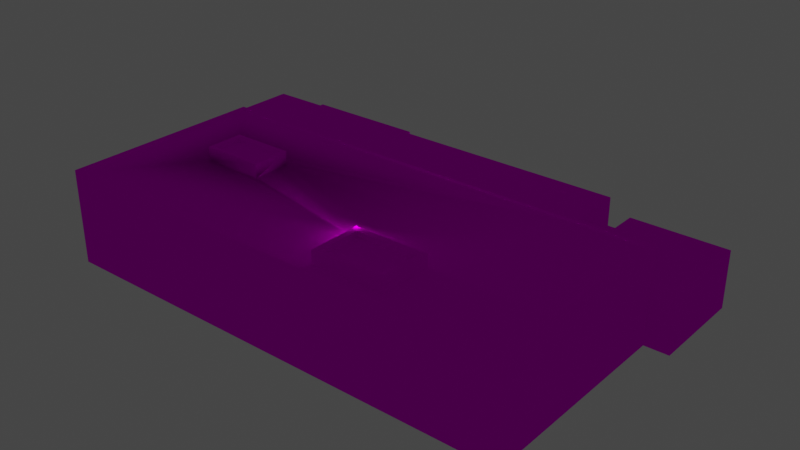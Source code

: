 # Source: object.blend  (saved by Blender 2.82.7; exported with 4.5.12 LTS)
import bpy
from mathutils import Matrix  # noqa: F401  (used for matrix-valued properties, if any)

bpy.ops.wm.read_factory_settings(use_empty=True)
scene = bpy.context.scene
scene.name = 'Scene'

# ---- collections
col_collection = bpy.data.collections.new('Collection'); scene.collection.children.link(col_collection)

# ---- images (referenced by path relative to the original .blend; pixels are not part of the script)
import os
ASSET_DIR = os.environ.get("B2B_ASSET_DIR", "")  # directory of the original .blend (textures are referenced by path, not embedded)
HERE = os.path.dirname(os.path.abspath(__file__))  # packed textures are extracted next to this script under _unpacked/

def load_image(name, relpath, width, height, colorspace="sRGB"):
    """Load a texture the original file referenced (path relative to the .blend, or extracted next to this script)."""
    p = next((c for c in (os.path.join(HERE, relpath), os.path.join(ASSET_DIR, relpath)) if relpath and os.path.exists(c)), "")
    if p:
        img = bpy.data.images.load(p, check_existing=True)
        img.name = name
    else:  # same state as the original file: an image datablock whose file is absent (Cycles renders it pink)
        img = bpy.data.images.new(name, width, height)
        img.source = "FILE"
        img.filepath = "//" + (relpath or name)
    img.colorspace_settings.name = colorspace
    return img
img_kmco_lsg_building_dds = load_image('KMCO_LSG_Building.dds', 'KMCO_LSG_Building.dds', 1024, 1024, 'sRGB')

# ---- materials (node trees are filled in below, after node groups)
mat_default = bpy.data.materials.new('Default')
mat_default.use_transparent_shadow = False
mat_default.diffuse_color = (1.0, 1.0, 1.0, 1.0)
mat_default.roughness = 0.0
mat_default.specular_intensity = 0.0

# ---- node groups
ng_auto_smooth = bpy.data.node_groups.new('Auto Smooth', 'GeometryNodeTree')
_s = ng_auto_smooth.interface.new_socket(name='Geometry', in_out='OUTPUT', socket_type='NodeSocketGeometry')
_s = ng_auto_smooth.interface.new_socket(name='Geometry', in_out='INPUT', socket_type='NodeSocketGeometry')
_s = ng_auto_smooth.interface.new_socket(name='Angle', in_out='INPUT', socket_type='NodeSocketFloat')
_s.subtype = 'ANGLE'
_s.min_value = 0.0
_s.max_value = 3.142
ng_auto_smooth.is_modifier = True
_N = ng_auto_smooth.nodes; _L = ng_auto_smooth.links
n0 = _N.new('NodeGroupOutput'); n0.name = 'Group Output'; n0.location = (480, -100)
n1 = _N.new('NodeGroupInput'); n1.name = 'Group Input'; n1.location = (-420, -300)
n2 = _N.new('NodeGroupInput'); n2.name = 'Group Input.001'; n2.location = (-60, -100)
n3 = _N.new('GeometryNodeSetShadeSmooth'); n3.name = 'Set Shade Smooth'; n3.location = (120, -100)
n3.domain = 'EDGE'
n4 = _N.new('GeometryNodeSetShadeSmooth'); n4.name = 'Set Shade Smooth.001'; n4.location = (300, -100)
n5 = _N.new('GeometryNodeInputMeshEdgeAngle'); n5.name = 'Edge Angle'; n5.location = (-420, -220)
n6 = _N.new('GeometryNodeInputEdgeSmooth'); n6.name = 'Is Edge Smooth'; n6.location = (-60, -160)
n7 = _N.new('GeometryNodeInputShadeSmooth'); n7.name = 'Is Face Smooth'; n7.location = (-240, -340)
n8 = _N.new('FunctionNodeBooleanMath'); n8.name = 'Boolean Math'; n8.location = (-60, -220)
n9 = _N.new('FunctionNodeCompare'); n9.name = 'Compare'; n9.location = (-240, -180)
n9.operation = 'LESS_EQUAL'
_L.new(n5.outputs[0], n9.inputs[0])
_L.new(n4.outputs[0], n0.inputs[0])
_L.new(n1.outputs[1], n9.inputs[1])
_L.new(n9.outputs[0], n8.inputs[0])
_L.new(n7.outputs[0], n8.inputs[1])
_L.new(n2.outputs[0], n3.inputs[0])
_L.new(n6.outputs[0], n3.inputs[1])
_L.new(n3.outputs[0], n4.inputs[0])
_L.new(n8.outputs[0], n3.inputs[2])
n0.is_active_output = True

# ---- material node trees
mat_default.use_nodes = True; mat_default.node_tree.nodes.clear()
_N = mat_default.node_tree.nodes; _L = mat_default.node_tree.links
n0 = _N.new('ShaderNodeOutputMaterial'); n0.name = 'Material Output'; n0.location = (300, 300)
n1 = _N.new('ShaderNodeBsdfPrincipled'); n1.name = 'Principled BSDF'; n1.location = (10, 300)
n1.distribution = 'GGX'
n1.subsurface_method = 'BURLEY'
n1.inputs[3].default_value = 1.45
n1.inputs[13].default_value = 0.0
n1.inputs[27].default_value = (0.0, 0.0, 0.0, 1.0)
n1.inputs[28].default_value = 1.0
n2 = _N.new('ShaderNodeTexImage'); n2.name = 'Image Texture'; n2.location = (0, 0)
n2.image = img_kmco_lsg_building_dds
_L.new(n1.outputs[0], n0.inputs[0])
_L.new(n2.outputs[0], n1.inputs[0])
n0.is_active_output = True

# ---- world
world_world = bpy.data.worlds.new('World'); scene.world = world_world
world_world.use_nodes = True; world_world.node_tree.nodes.clear()
_N = world_world.node_tree.nodes; _L = world_world.node_tree.links
n0 = _N.new('ShaderNodeOutputWorld'); n0.name = 'World Output'; n0.location = (300, 300)
n1 = _N.new('ShaderNodeBackground'); n1.name = 'Background'; n1.location = (10, 300)
n1.inputs[0].default_value = (0.05088, 0.05088, 0.05088, 1.0)
_L.new(n1.outputs[0], n0.inputs[0])
n0.is_active_output = True
world_world.color = (0.05088, 0.05088, 0.05088)
world_world.use_sun_shadow = False
world_world.sun_shadow_jitter_overblur = 0.0

# ---- lights
light_light_name_obs_red_day = bpy.data.lights.new('light_name=obs_red_day', 'POINT')
light_light_name_obs_red_day.transmission_factor = 0.0
light_light_name_obs_red_day.energy = 200.0
light_light_name_obs_red_day.shadow_soft_size = 0.25
light_light_name_obs_red_day.shadow_maximum_resolution = 0.006
light_light_name_obs_red_day.use_absolute_resolution = True
light_light_name_amb_street_light3 = bpy.data.lights.new('light_name=amb_street_light3', 'POINT')
light_light_name_amb_street_light3.transmission_factor = 0.0
light_light_name_amb_street_light3.energy = 200.0
light_light_name_amb_street_light3.shadow_soft_size = 0.25
light_light_name_amb_street_light3.shadow_maximum_resolution = 0.006
light_light_name_amb_street_light3.use_absolute_resolution = True
light_light_name_amb_street_light3_001 = bpy.data.lights.new('light_name=amb_street_light3.001', 'POINT')
light_light_name_amb_street_light3_001.transmission_factor = 0.0
light_light_name_amb_street_light3_001.energy = 200.0
light_light_name_amb_street_light3_001.shadow_soft_size = 0.25
light_light_name_amb_street_light3_001.shadow_maximum_resolution = 0.006
light_light_name_amb_street_light3_001.use_absolute_resolution = True
light_light_name_amb_street_light3_002 = bpy.data.lights.new('light_name=amb_street_light3.002', 'POINT')
light_light_name_amb_street_light3_002.transmission_factor = 0.0
light_light_name_amb_street_light3_002.energy = 200.0
light_light_name_amb_street_light3_002.shadow_soft_size = 0.25
light_light_name_amb_street_light3_002.shadow_maximum_resolution = 0.006
light_light_name_amb_street_light3_002.use_absolute_resolution = True
light_light_name_amb_street_light3_003 = bpy.data.lights.new('light_name=amb_street_light3.003', 'POINT')
light_light_name_amb_street_light3_003.transmission_factor = 0.0
light_light_name_amb_street_light3_003.energy = 200.0
light_light_name_amb_street_light3_003.shadow_soft_size = 0.25
light_light_name_amb_street_light3_003.shadow_maximum_resolution = 0.006
light_light_name_amb_street_light3_003.use_absolute_resolution = True
light_light_name_amb_street_light3_004 = bpy.data.lights.new('light_name=amb_street_light3.004', 'POINT')
light_light_name_amb_street_light3_004.transmission_factor = 0.0
light_light_name_amb_street_light3_004.energy = 200.0
light_light_name_amb_street_light3_004.shadow_soft_size = 0.25
light_light_name_amb_street_light3_004.shadow_maximum_resolution = 0.006
light_light_name_amb_street_light3_004.use_absolute_resolution = True
light_light_name_amb_street_light3_005 = bpy.data.lights.new('light_name=amb_street_light3.005', 'POINT')
light_light_name_amb_street_light3_005.transmission_factor = 0.0
light_light_name_amb_street_light3_005.energy = 200.0
light_light_name_amb_street_light3_005.shadow_soft_size = 0.25
light_light_name_amb_street_light3_005.shadow_maximum_resolution = 0.006
light_light_name_amb_street_light3_005.use_absolute_resolution = True
light_light_name_amb_street_light3_006 = bpy.data.lights.new('light_name=amb_street_light3.006', 'POINT')
light_light_name_amb_street_light3_006.transmission_factor = 0.0
light_light_name_amb_street_light3_006.energy = 200.0
light_light_name_amb_street_light3_006.shadow_soft_size = 0.25
light_light_name_amb_street_light3_006.shadow_maximum_resolution = 0.006
light_light_name_amb_street_light3_006.use_absolute_resolution = True
light_light_name_amb_street_light3_007 = bpy.data.lights.new('light_name=amb_street_light3.007', 'POINT')
light_light_name_amb_street_light3_007.transmission_factor = 0.0
light_light_name_amb_street_light3_007.energy = 200.0
light_light_name_amb_street_light3_007.shadow_soft_size = 0.25
light_light_name_amb_street_light3_007.shadow_maximum_resolution = 0.006
light_light_name_amb_street_light3_007.use_absolute_resolution = True
light_light_name_amb_street_light3_008 = bpy.data.lights.new('light_name=amb_street_light3.008', 'POINT')
light_light_name_amb_street_light3_008.transmission_factor = 0.0
light_light_name_amb_street_light3_008.energy = 200.0
light_light_name_amb_street_light3_008.shadow_soft_size = 0.25
light_light_name_amb_street_light3_008.shadow_maximum_resolution = 0.006
light_light_name_amb_street_light3_008.use_absolute_resolution = True
light_light_name_amb_street_light3_009 = bpy.data.lights.new('light_name=amb_street_light3.009', 'POINT')
light_light_name_amb_street_light3_009.transmission_factor = 0.0
light_light_name_amb_street_light3_009.energy = 200.0
light_light_name_amb_street_light3_009.shadow_soft_size = 0.25
light_light_name_amb_street_light3_009.shadow_maximum_resolution = 0.006
light_light_name_amb_street_light3_009.use_absolute_resolution = True

# ---- meshes
me_poly_os_0_000000 = bpy.data.meshes.new('poly_os=0.000000')
me_poly_os_0_000000.from_pydata([(36.75, -5.619, 26.84), (-29.61, -8.47, 26.84), (-29.61, -5.619, 26.84), (36.75, -1.637, 26.84), (-39.08, 3.15, 26.84), (36.75, 3.15, 1.905), (24.95, 3.15, -15.69), (36.75, 6.32, 26.84), (36.75, 6.7, 26.84), (-39.08, -5.619, -6.732), (-39.08, -2.768, -4.763), (-40.61, -8.47, -6.732), (-39.08, -1.637, 26.84), (-39.08, -2.768, 26.84), (-39.08, -1.637, -6.732), (-39.08, -2.768, -6.732), (-40.61, -5.619, -6.732), (-39.08, 0.73, -6.732), (-39.08, -1.637, -4.763), (-40.61, -1.637, -6.732), (-39.08, 0.73, -4.763), (-39.08, 0.73, 26.84), (-39.08, 3.15, -4.763), (-39.08, 6.7, -4.763), (-39.08, 6.32, 26.84), (-39.08, 6.7, 26.84), (-39.08, 6.32, -4.763), (-40.61, -5.619, -26.84), (-40.61, -2.768, -26.84), (-40.61, -2.768, -6.732), (-39.9, -5.619, -25.72), (-39.9, -8.47, -26.84), (-39.9, -5.619, -26.84), (-39.9, -2.768, -25.72), (-39.9, -2.768, -26.84), (-20.83, -8.47, -26.84), (-20.83, -5.619, -26.84), (-20.13, -5.619, -26.84), (-15.34, -5.619, -21.27), (-15.34, -5.619, -14.66), (-20.13, -2.768, -26.84), (-20.13, -2.768, -21.27), (-20.13, -1.637, -21.27), (-15.34, -2.768, -21.27), (-15.34, -2.768, -14.66), (-15.34, -1.637, -14.66), (25.01, -4.509, -14.66), (25.01, -5.914, -22.04), (25.01, -5.914, -17.75), (25.01, -8.47, -17.75), (25.02, -7.247, -17.91), (20.06, -8.5, -19.58), (20.08, -8.5, -20.19), (25.07, -8.199, -19.41), (25.06, -8.199, -19.11), (25.07, -8.45, -19.41), (25.04, -7.698, -18.51), (25.03, -7.448, -18.21), (25.1, -8.5, -20.01), (25.06, -7.949, -19.11), (20.05, -8.199, -19.29), (25.05, -7.949, -18.81), (20.05, -7.949, -19.29), (20.04, -7.949, -18.99), (25.05, -7.698, -18.81), (20.04, -7.698, -18.99), (20.03, -7.698, -18.69), (20.03, -7.448, -18.69), (25.04, -7.448, -18.51), (25.03, -7.197, -18.21), (20.02, -7.197, -18.39), (19.99, -7.197, -17.79), (25.01, -7.247, -17.62), (20.06, -8.199, -19.59), (20.02, -7.448, -18.39), (-8.347, -7.071, -17.75), (-8.347, -8.47, -17.75), (25.01, -4.507, -17.76), (20.03, -8.47, -17.75), (25.01, -5.914, -14.66), (18.83, -1.637, -14.66), (18.83, -2.768, -14.66), (25.01, -2.768, -14.66), (25.01, -2.768, -22.04), (25.01, -1.637, -22.04), (40.61, -2.768, -6.408), (40.61, -2.768, -22.04), (40.61, -5.914, -6.408), (36.75, -8.47, -6.408), (40.61, -8.47, -6.408), (40.61, -5.914, -22.04), (40.61, -8.47, -22.04), (-15.34, -7.071, -17.75), (-15.34, -8.47, -17.75), (18.83, -5.914, -14.66), (36.75, 3.15, -6.245), (36.75, 3.15, -2.452), (36.75, 1.368, -6.245), (36.75, 1.988, -2.452), (-38.44, 6.7, -5.774), (-38.44, 6.32, -5.774), (-38.44, 6.7, 26.21), (36.12, 6.32, 26.21), (36.12, 6.7, 26.21), (-38.44, 6.32, 26.21), (24.95, 6.32, -6.408), (24.95, 6.7, -6.408), (36.12, 6.7, -5.774), (-39.08, 6.7, -6.408), (17.93, 6.32, 24.53), (-17.42, 6.32, 11.04), (-17.42, 6.32, 5.185), (24.95, 6.32, -5.774), (36.12, 6.32, -5.774), (17.93, 6.32, 16.16), (-15.34, -8.47, -21.27), (-20.83, -1.637, -25.72), (-20.83, -2.768, -25.72), (-20.83, -1.637, -26.84), (-39.9, -1.637, -25.72), (-20.83, -5.619, -25.72), (-39.9, -8.47, -25.72), (-20.83, -2.768, -26.84), (18.83, -7.071, -14.66), (25.01, -7.071, -17.75), (25.01, -1.637, -14.66), (25.01, -1.637, -17.75), (25.01, -7.071, -14.66), (25.01, -8.47, -22.04), (-20.13, -1.637, -23.45), (-15.34, 0.75, -17.75), (-15.34, -1.637, -23.45), (-15.34, -1.637, -21.27), (-15.34, -1.637, -17.75), (7.126, 8.25, 23.63), (7.126, 7.25, 23.63), (7.126, 8.25, 17.06), (17.03, 7.25, 23.63), (17.03, 8.25, 17.06), (17.03, 7.25, 17.06), (17.03, 8.25, 23.63), (7.126, 7.25, 17.06), (-26.79, 7.56, 10.75), (-26.79, 7.56, 5.767), (-18.0, 8.5, 10.75), (-18.0, 8.5, 5.767), (-18.0, 7.56, 5.767), (-26.79, 8.5, 5.767), (-18.0, 7.56, 10.75), (-17.42, 6.32, 11.34), (-15.34, 3.15, -15.69), (24.95, 0.7512, -6.408), (24.95, 3.15, -6.408), (36.75, 0.7512, -6.408), (36.75, -8.47, -2.452), (36.75, -8.47, -2.252), (36.75, -5.867, 1.675), (36.75, -8.47, 1.675), (36.75, -8.47, 1.905), (36.75, -5.867, 1.905), (36.75, -8.47, 5.841), (36.75, -8.47, 6.061), (36.75, -8.47, 9.997), (36.75, -5.867, 9.997), (36.75, -8.47, 10.22), (36.75, -8.47, 14.15), (36.75, -8.47, 14.37), (36.75, -8.47, 18.32), (36.75, -8.47, 18.53), (36.75, -8.47, 22.47), (36.75, -5.867, -2.452), (36.75, -8.47, 22.69), (36.75, -8.47, 26.61), (36.75, -5.867, 26.61), (36.75, 3.15, -6.408), (36.75, 2.617, -6.245), (36.75, 1.988, -6.245), (36.75, 0.7512, -6.245), (36.75, -5.914, -6.408), (36.75, -8.47, -6.245), (36.75, -2.768, -6.408), (36.75, -5.867, -6.245), (36.75, 0.7512, -2.452), (36.75, -2.768, -6.245), (36.75, 1.368, -2.452), (36.75, -2.768, -2.252), (36.75, -5.867, -2.252), (36.75, 0.7512, -2.252), (36.75, 0.7512, 1.675), (36.75, 3.15, -2.252), (36.75, 3.15, 1.675), (36.75, -2.768, 1.905), (36.75, -2.768, 5.841), (36.75, 0.7512, 1.905), (36.75, 0.7512, 5.841), (36.75, 3.15, 5.841), (36.75, -2.768, 9.997), (36.75, -5.867, 14.15), (36.75, -5.867, 10.22), (36.75, 0.7512, 14.15), (36.75, -2.768, 10.22), (36.75, 0.7512, 10.22), (36.75, 3.15, 14.37), (36.75, 0.7512, 14.37), (36.75, -5.867, 18.32), (36.75, -2.768, 18.32), (36.75, 0.7512, 18.32), (36.75, 0.7512, 22.69), (36.75, 3.15, 22.69), (36.75, -2.768, 22.47), (36.75, -2.768, 18.53), (36.75, -5.867, 18.53), (36.75, 0.7512, 18.53), (36.75, 3.15, 22.47), (36.75, 0.7512, 22.47), (36.75, 3.15, 18.53), (36.75, 2.617, -2.452), (36.75, -2.768, -2.452), (36.75, 3.15, 6.061), (36.75, 0.7512, 6.061), (36.75, -5.867, 5.841), (36.75, -5.867, 6.061), (36.75, -2.768, 6.061), (36.75, -5.867, 14.37), (36.75, -2.768, 14.15), (36.75, -2.768, 14.37), (36.75, 3.15, 14.15), (36.75, -5.867, 22.47), (36.75, -5.867, 22.69), (36.75, -2.768, 22.69), (36.75, -2.768, 1.675), (36.75, 0.7512, 9.997), (36.75, 3.15, 9.997), (36.75, 3.15, 10.22), (36.75, 0.73, 26.84), (36.75, -2.768, 26.84), (36.75, -2.768, 26.61), (36.75, -8.47, 26.84), (36.75, 3.15, 26.61), (36.75, 0.7512, 26.61), (-15.34, -7.071, -14.66), (-20.13, -5.619, -21.27), (-15.34, 0.7512, -23.45), (-40.61, 0.73, -26.84), (-20.13, 0.73, -15.69), (-20.13, -1.637, -26.84), (-39.9, -1.637, -26.84), (-40.61, -1.637, -26.84), (-20.13, 0.73, -23.45), (-39.08, 0.73, -15.69), (-20.13, 0.73, -26.84), (-40.61, 0.73, -6.732), (40.61, 0.7512, -6.408), (40.61, 0.7512, -22.04), (40.61, -1.637, -22.04), (25.01, 0.7512, -22.04), (25.01, 0.75, -17.75), (-39.08, 3.15, -6.732), (-39.08, 6.32, -15.69), (-39.08, -8.47, -6.732), (36.75, 3.15, 18.32), (36.75, 6.7, -6.408), (36.75, 3.15, 26.84), (-15.34, 0.75, -15.69), (24.95, 0.75, -15.69), (-39.08, 3.15, -15.69), (-39.08, -5.619, 26.84), (-39.08, -8.47, -4.763), (-39.08, -8.47, 26.84), (-39.08, -5.619, -4.763), (-39.08, 6.32, -6.408), (24.95, 6.32, -15.69), (6.226, 8.25, 16.16), (6.226, 6.32, 16.16), (17.93, 8.25, 16.16), (6.226, 6.32, 24.53), (6.226, 8.25, 24.53), (17.93, 8.25, 24.53), (-27.37, 6.32, 5.185), (-17.42, 8.5, 11.34), (-27.37, 8.5, 11.34), (-27.37, 6.32, 11.34), (-17.42, 8.5, 5.185), (-27.37, 8.5, 5.185), (-26.79, 8.5, 10.75), (-20.13, -8.47, -15.69), (-20.83, -8.47, -25.72), (-40.61, -8.47, -26.84), (-20.13, -8.47, -21.27), (-20.13, -8.47, -26.84)], [(55, 50)], [(16, 27, 287, 11), (287, 27, 32, 31), (180, 85, 252, 153), (26, 23, 108, 270), (76, 93, 92, 75), (95, 174, 96), (96, 174, 189), (189, 174, 190), (190, 174, 5), (5, 174, 195), (195, 174, 218), (218, 174, 232), (232, 174, 233), (233, 174, 226), (226, 174, 202), (202, 174, 260), (260, 174, 215), (215, 174, 213), (213, 174, 208), (208, 174, 238), (238, 174, 262), (230, 185, 187, 188), (239, 236, 229, 207), (189, 187, 185, 186, 155, 154, 170, 217, 182, 216, 96), (74, 57, 68, 67), (217, 183, 177, 182), (88, 89, 87, 178), (39, 240, 92, 93, 115, 38), (5, 190, 189, 96, 95, 174, 261, 8, 262, 238, 208, 213, 215, 260, 202, 226, 233, 232, 218, 195), (278, 281, 149, 110, 111), (129, 245, 250, 248), (197, 198, 200, 224), (33, 34, 246, 119), (24, 25, 23, 26), (208, 207, 229, 228, 171, 169, 227, 209, 214, 213), (45, 133, 126, 125, 80), (100, 104, 275, 273, 110, 149, 281, 278, 112), (19, 247, 28, 29), (143, 146, 145, 147), (105, 152, 6, 271), (126, 133, 130, 256), (117, 122, 36, 120), (127, 123, 94, 79), (137, 140, 138, 139), (148, 142, 284, 144), (148, 144, 145, 146), (258, 270, 105, 271), (45, 44, 43, 132, 133), (264, 263, 150, 6), (152, 151, 264, 6), (116, 118, 122, 117), (266, 269, 267, 268), (78, 76, 75, 124, 49), (51, 55, 58, 52), (71, 72, 69, 70), (78, 71, 70, 74, 67, 66, 65, 63, 62, 60, 73, 51), (60, 62, 59, 54), (24, 7, 8, 25), (86, 83, 84, 254), (163, 221, 222, 196), (220, 159, 191, 192), (51, 73, 53, 55), (115, 288, 241, 38), (260, 206, 203, 202), (266, 13, 10, 269), (60, 54, 53, 73), (241, 37, 40, 41), (87, 89, 91, 90), (274, 272, 136, 138, 140), (252, 85, 86, 254, 253), (246, 118, 116, 119), (10, 18, 14, 15), (63, 61, 59, 62), (123, 240, 39, 44, 45, 80, 81, 94), (43, 41, 42, 132), (174, 152, 105, 106, 261), (134, 135, 141, 136), (202, 203, 225, 223, 166, 165, 197, 224, 199, 226), (132, 131, 242, 130, 133), (99, 100, 112, 113, 107), (30, 32, 34, 33), (23, 25, 101, 99, 108), (29, 28, 27, 16), (105, 270, 108, 106), (99, 101, 104, 100), (27, 28, 34, 32), (13, 235, 3, 12), (103, 101, 25, 8, 261, 106, 108, 99, 107), (2, 0, 235, 13, 266), (121, 31, 32, 30), (173, 172, 171, 228), (257, 265, 249, 17), (4, 262, 7, 24), (177, 97, 184, 182), (66, 67, 68, 56), (137, 135, 134, 140), (30, 33, 119, 116, 117, 120, 286, 121), (127, 124, 75, 92, 240, 123), (131, 129, 248, 242), (35, 36, 37, 289), (175, 216, 98, 176), (13, 12, 18, 10), (288, 289, 37, 241), (38, 241, 41, 43), (134, 136, 272, 276, 277, 274, 140), (163, 162, 161, 221), (36, 122, 40, 37), (91, 128, 47, 90), (284, 142, 143, 147), (153, 151, 152, 174), (141, 135, 137, 139), (48, 77, 46, 82, 83, 47), (28, 247, 246, 34), (143, 142, 148, 146), (21, 4, 22, 20), (220, 160, 158, 159), (267, 269, 9, 259), (126, 256, 255, 84), (213, 214, 212, 215), (156, 157, 155, 186), (193, 191, 159, 158, 157, 156, 230, 188, 190, 5), (141, 139, 138, 136), (102, 103, 107, 113), (82, 125, 126, 84, 83), (214, 209, 210, 212), (204, 167, 166, 223), (49, 124, 48, 47, 128), (175, 176, 95), (183, 179, 88, 178, 180, 153, 174, 95, 176, 97, 177), (181, 179, 183), (259, 9, 16, 11), (170, 154, 179, 181), (231, 196, 222, 219), (82, 81, 80, 125), (66, 56, 64, 65), (204, 223, 225, 205), (192, 191, 193, 194), (195, 194, 193, 5), (90, 47, 83, 86), (218, 219, 222, 221, 161, 160, 220, 192, 194, 195), (18, 20, 17, 14), (236, 173, 228, 229), (206, 205, 225, 203), (114, 273, 272, 274), (199, 224, 200, 201), (227, 211, 210, 209), (79, 94, 81, 82, 46), (184, 98, 182), (98, 216, 182), (226, 199, 201, 233), (156, 186, 185, 230), (265, 150, 263, 244, 249), (122, 118, 245, 40), (238, 239, 207, 208), (1, 237, 0, 2), (74, 70, 69, 57), (235, 0, 237, 172, 236, 239, 238, 262, 234, 3), (212, 210, 211, 168, 167, 204, 205, 206, 260, 215), (120, 36, 35, 286), (197, 165, 164, 198), (251, 243, 247, 19), (227, 169, 168, 211), (198, 164, 162, 163, 196, 231, 232, 233, 201, 200), (173, 236, 172), (85, 87, 90, 86), (269, 10, 15, 9), (42, 41, 40, 245, 129), (256, 130, 263, 264, 151, 153, 252, 253, 255), (248, 244, 263, 242), (12, 21, 20, 18), (9, 15, 29, 16), (41, 241, 42), (241, 288, 42), (178, 87, 85, 180), (130, 242, 263), (20, 22, 257, 17), (245, 118, 246, 247, 243, 250), (248, 250, 244), (250, 243, 251, 17, 249, 244), (232, 231, 219, 218), (109, 275, 104, 102, 113, 112, 278, 111, 110, 273, 114), (275, 109, 277, 276), (254, 84, 255, 253), (15, 14, 19, 29), (216, 175, 95, 96), (7, 262, 8), (150, 265, 258, 271, 6), (258, 265, 257, 22, 26, 270), (217, 170, 181, 183), (44, 39, 38, 43), (4, 24, 26, 22), (102, 104, 101, 103), (275, 276, 272, 273), (277, 109, 114, 274), (268, 1, 2, 266), (14, 17, 251, 19), (279, 149, 110, 111, 282), (111, 278, 283, 282), (190, 188, 187, 189), (281, 149, 279, 280), (281, 280, 283, 278), (42, 129, 131, 132), (12, 3, 234, 21), (282, 147, 145, 144, 284, 279), (279, 284, 147, 282, 283, 280), (288, 285, 289), (63, 65, 64, 61), (184, 97, 176, 98), (234, 262, 4, 21), (48, 124, 127, 79, 46, 77)])
me_poly_os_0_000000.polygons.foreach_set('use_smooth', [1, 1, 1, 1, 1, 1, 1, 1, 1, 1, 1, 1, 1, 1, 1, 1, 1, 1, 1, 1, 1, 1, 1, 1, 1, 1, 1, 1, 1, 1, 1, 1, 1, 1, 1, 1, 1, 1, 1, 1, 1, 1, 1, 1, 1, 1, 1, 1, 1, 1, 1, 1, 1, 1, 1, 0, 1, 1, 1, 1, 1, 1, 1, 1, 1, 1, 1, 1, 1, 1, 1, 1, 1, 1, 1, 1, 1, 1, 1, 1, 1, 1, 1, 1, 1, 1, 1, 1, 1, 1, 1, 1, 1, 1, 1, 1, 1, 1, 1, 1, 1, 1, 1, 1, 1, 1, 1, 1, 1, 1, 1, 1, 1, 1, 1, 1, 1, 1, 1, 1, 1, 1, 1, 1, 1, 1, 1, 1, 1, 1, 1, 1, 1, 1, 1, 1, 1, 1, 1, 1, 1, 1, 1, 1, 1, 1, 1, 1, 1, 1, 1, 1, 1, 1, 1, 1, 1, 1, 1, 1, 1, 1, 1, 1, 1, 1, 1, 1, 1, 1, 1, 1, 1, 1, 1, 1, 1, 1, 1, 1, 1, 1, 1, 1, 1, 1, 1, 1, 1, 1, 1, 1, 1, 1, 1, 1, 1, 1, 1, 1, 1, 1, 1, 1, 1, 1, 1, 1, 1, 1])
_uv = me_poly_os_0_000000.uv_layers.new(name='UVMap')
_uv.uv.foreach_set('vector', [1.938, 0.4316, 0.2338, 0.4305, 0.234, 0.1889, 1.938, 0.19, 0.234, 0.1889, 0.2338, 0.4305, 0.1739, 0.4305, 0.1741, 0.1889, 1.237, 0.7347, 0.9228, 0.7375, 0.921, 0.9801, 1.235, 0.9773, 0.2575, 0.8445, 0.2575, 0.8438, 0.2545, 0.8439, 0.2545, 0.8446, 0.202, 0.5001, 0.054, 0.5008, 0.0541, 0.5304, 0.2022, 0.5297, 0.0, 0.0, 0.0, 0.0, 0.0, 0.0, 0.0, 0.0, 0.0, 0.0, 0.0, 0.0, 0.0, 0.0, 0.0, 0.0, 0.0, 0.0, 0.0, 0.0, 0.0, 0.0, 0.0, 0.0, 0.0, 0.0, 0.0, 0.0, 0.0, 0.0, 0.0, 0.0, 0.0, 0.0, 0.0, 0.0, 0.0, 0.0, 0.0, 0.0, 0.0, 0.0, 0.0, 0.0, 0.0, 0.0, 0.0, 0.0, 0.0, 0.0, 0.0, 0.0, 0.0, 0.0, 0.0, 0.0, 0.0, 0.0, 0.0, 0.0, 0.0, 0.0, 0.0, 0.0, 0.0, 0.0, 0.0, 0.0, 0.0, 0.0, 0.0, 0.0, 0.0, 0.0, 0.0, 0.0, 0.0, 0.0, 0.0, 0.0, 0.0, 0.0, 0.0, 0.0, 0.0, 0.0, 0.0, 0.0, 0.0, 0.0, 0.0, 0.0, 0.0, 0.0, 0.0, 0.0, 0.6346, 0.7054, 0.3145, 0.7082, 0.3171, 0.9952, 0.6372, 0.9923, 0.6582, 1.008, 0.6554, 0.6966, 0.3083, 0.6997, 0.311, 1.011, 0.2703, 0.9304, 0.27, 0.888, 0.2694, 0.8257, 0.2689, 0.7709, 0.2685, 0.7248, 0.265, 0.7248, 0.2654, 0.7709, 0.2659, 0.8257, 0.2664, 0.888, 0.2667, 0.921, 0.2668, 0.9304, 0.3122, 0.8293, 0.8139, 0.8117, 0.8149, 0.8417, 0.3133, 0.8592, 1.295, 0.7072, 0.986, 0.71, 0.9886, 0.997, 1.298, 0.9942, 0.6945, 1.182, 1.021, 1.182, 1.022, 0.9656, 0.6947, 0.9654, 0.9918, 0.4298, 0.9918, 0.3067, 0.73, 0.3065, 0.73, 0.188, 0.4324, 0.1878, 0.4323, 0.4294, 0.9201, 0.7087, 0.9029, 0.7088, 0.6086, 0.709, 0.5936, 0.709, 0.3092, 0.7092, 0.297, 0.7092, 0.2972, 0.9754, 2.79, 0.9734, 2.79, 0.7072, 2.773, 0.7072, 2.478, 0.7075, 2.462, 0.7075, 2.167, 0.7077, 2.151, 0.7077, 1.855, 0.708, 1.838, 0.708, 1.543, 0.7082, 1.527, 0.7082, 1.232, 0.7085, 1.215, 0.7085, 0.0, 0.0, 0.0, 0.0, 0.0, 0.0, 0.0, 0.0, 0.0, 0.0, 0.4805, 0.8241, 0.6665, 0.8233, 0.667, 0.953, 0.481, 0.9537, 0.6071, 0.1892, 0.2735, 0.1889, 0.2734, 0.4516, 0.607, 0.4518, 0.3, 0.761, 0.3913, 0.7602, 0.3921, 0.8524, 0.3008, 0.8532, 0.1241, 0.9214, 0.1248, 0.9214, 0.1242, 0.8641, 0.1236, 0.8641, 0.7116, 0.9265, 0.7112, 0.884, 0.7107, 0.8217, 0.7102, 0.7669, 0.7098, 0.7208, 0.7059, 0.7209, 0.7063, 0.7669, 0.7068, 0.8218, 0.7073, 0.884, 0.7077, 0.9265, 0.0, 0.0, 0.0, 0.0, 0.0, 0.0, 0.0, 0.0, 0.0, 0.0, 0.1254, 0.8622, 0.1259, 0.9202, 0.2068, 0.9164, 0.2067, 0.9013, 0.1638, 0.8924, 0.1638, 0.8929, 0.1457, 0.8931, 0.1456, 0.8819, 0.2403, 0.8612, 1.909, 0.8298, 0.2693, 0.8445, 0.2685, 0.7523, 1.908, 0.7376, 0.1463, 0.8433, 0.1623, 0.8431, 0.1623, 0.8414, 0.1463, 0.8416, 0.855, 1.006, 0.8526, 0.7311, 0.0469, 0.7384, 0.0494, 1.014, 2.953, 0.8142, 0.7431, 0.823, 0.7436, 0.9538, 2.953, 0.9449, 0.3932, 0.4465, 0.2982, 0.4465, 0.2984, 0.2048, 0.3933, 0.2049, 0.557, 0.3166, 0.0332, 0.3162, 0.0331, 0.4143, 0.557, 0.4147, 0.1528, 0.8438, 0.1528, 0.842, 0.1409, 0.8421, 0.1409, 0.8439, 0.2163, 0.8427, 0.2322, 0.8425, 0.2322, 0.8408, 0.2162, 0.841, 0.2163, 0.8427, 0.2162, 0.841, 0.2072, 0.841, 0.2072, 0.8427, 0.1241, 0.8443, 0.1242, 0.8611, 0.2403, 0.8601, 0.2401, 0.8432, 1.346, 0.8618, 1.345, 0.7696, 0.8064, 0.7744, 0.8073, 0.8666, 1.094, 0.864, 3.435, 0.0021, 0.6537, 0.0003, 0.6536, 0.1659, 3.435, 0.1677, 1.764, 0.4169, 1.765, 0.2136, 0.978, 0.2131, 0.9779, 0.4164, 0.7475, 0.8582, 0.6561, 0.859, 0.6553, 0.7668, 0.7466, 0.766, 0.5117, 1.176, 2.469, 1.178, 2.469, 1.001, 0.5119, 0.9998, 0.6158, 0.4899, 0.0148, 0.4927, 0.0149, 0.5223, 0.6162, 0.5249, 0.6161, 0.4953, 0.6836, 0.9485, 0.1819, 0.931, 0.1798, 0.9916, 0.6815, 1.009, 0.3101, 0.7693, 0.8118, 0.7518, 0.8139, 0.8117, 0.3122, 0.8293, 0.377, 0.4748, 0.3397, 0.4752, 0.3395, 0.4928, 0.3468, 0.4929, 0.3467, 0.5017, 0.354, 0.5018, 0.3538, 0.5105, 0.3612, 0.5107, 0.361, 0.5194, 0.3684, 0.5196, 0.3682, 0.5283, 0.377, 0.5283, 0.1518, 0.5102, 0.1518, 0.5014, 0.3285, 0.5014, 0.3285, 0.5102, 0.131, 0.8406, 0.1322, 0.9781, 0.1329, 0.978, 0.1317, 0.8406, 1.698, 0.7216, 0.4262, 0.733, 0.427, 0.8252, 1.699, 0.8137, 1.255, 0.1889, 0.9213, 0.1887, 0.9211, 0.4513, 1.255, 0.4515, 0.9026, 0.1887, 0.5691, 0.1885, 0.5689, 0.4511, 0.9025, 0.4513, 0.3281, 0.4799, 0.3281, 0.4905, 0.1513, 0.4904, 0.1513, 0.4816, 0.4324, 0.1878, 0.0261, 0.1875, 0.0259, 0.4291, 0.4323, 0.4294, 0.9475, 0.4164, 0.9476, 0.2131, 0.6132, 0.2129, 0.6131, 0.4162, 0.9636, 0.2053, 0.9635, 0.4469, 3.642, 0.4486, 3.642, 0.207, 0.3153, 0.9192, 0.817, 0.9017, 0.8181, 0.9317, 0.3164, 0.9492, 0.7671, 0.2045, 1.24, 0.2048, 1.24, 0.4464, 0.767, 0.4461, 1.829, 0.4167, 1.829, 0.2001, 0.5041, 0.1992, 0.504, 0.4159, 0.1101, 0.9009, 0.3171, 0.8991, 0.301, 0.8833, 0.1259, 0.8849, 0.1248, 0.7686, 1.975, 0.9971, 1.973, 0.7101, 0.6982, 0.7216, 0.699, 0.8137, 0.7008, 1.008, 0.0, 0.0, 0.0, 0.0, 0.0, 0.0, 0.0, 0.0, 0.8724, 0.7379, 0.8732, 0.8301, 1.034, 0.8287, 1.033, 0.7365, 0.3143, 0.8892, 0.816, 0.8717, 0.817, 0.9017, 0.3153, 0.9192, 0.9965, 0.5379, 0.0088, 0.5425, 0.009, 0.5844, 0.0094, 0.6668, 0.0096, 0.6995, 0.9972, 0.6949, 0.9971, 0.6623, 0.9967, 0.5713, 0.5352, 0.7679, 0.1442, 0.7714, 0.145, 0.8636, 0.536, 0.8601, 0.8454, 0.7057, 0.0922, 0.7125, 0.094, 0.9148, 0.0942, 0.939, 0.8475, 0.9323, 0.1707, 0.8418, 0.1707, 0.8436, 0.1826, 0.8435, 0.1826, 0.8417, 0.5645, 0.9278, 0.5641, 0.8853, 0.5636, 0.8231, 0.5631, 0.7682, 0.5627, 0.7222, 0.5588, 0.7222, 0.5592, 0.7683, 0.5597, 0.8231, 0.5603, 0.8854, 0.5606, 0.9278, 0.5508, 0.8238, 0.4314, 0.8243, 0.4319, 0.9551, 0.7436, 0.9538, 0.7431, 0.823, 0.1252, 0.845, 0.1252, 0.8457, 0.2401, 0.8447, 0.2604, 0.8445, 0.2604, 0.8438, 0.9684, 0.2053, 1.063, 0.2053, 1.063, 0.4469, 0.9683, 0.4469, 0.1242, 0.8641, 0.1248, 0.9214, 0.1259, 0.9202, 0.1254, 0.8622, 0.1242, 0.8611, 2.679, 0.4486, 0.9749, 0.4475, 0.9751, 0.2059, 2.679, 0.207, 0.1384, 0.8456, 0.2545, 0.8446, 0.2545, 0.8439, 0.1384, 0.8449, 0.1996, 0.8444, 0.1416, 0.8449, 0.1416, 0.8456, 0.1996, 0.8451, 0.9751, 0.2059, 0.9749, 0.4475, 0.915, 0.4475, 0.9152, 0.2059, 6.295, 0.7611, 0.1123, 0.8166, 0.1131, 0.9087, 6.296, 0.8533, 0.261, 0.919, 0.1259, 0.9202, 0.1248, 0.9214, 0.2622, 0.9201, 0.2617, 0.8599, 0.2403, 0.8601, 0.1242, 0.8611, 0.1254, 0.8622, 0.2605, 0.861, 6.161, 0.2047, 0.537, 0.2012, 0.5369, 0.4428, 6.964, 0.4469, 6.964, 0.2053, 0.9686, 0.9636, 1.064, 0.9637, 1.063, 1.205, 0.9684, 1.205, 0.6271, 0.4225, 0.6272, 0.2019, 0.2945, 0.2017, 0.2943, 0.4223, 1.308, 0.416, 0.5494, 0.4155, 0.5495, 0.2104, 1.309, 0.2109, 4.268, 0.7495, 0.1151, 0.7662, 0.1158, 0.9397, 4.268, 0.9231, 0.6527, 0.4771, 0.6533, 0.5302, 0.9799, 0.5263, 0.9792, 0.4732, 0.1516, 0.5002, 0.1516, 0.4914, 0.3284, 0.4914, 0.3284, 0.5002, 0.1528, 0.8438, 0.1707, 0.8436, 0.1707, 0.8418, 0.1528, 0.842, 0.7093, 0.6146, 0.7093, 0.6596, 0.7093, 0.6775, 0.4077, 0.6773, 0.4077, 0.6595, 0.4077, 0.6144, 0.4078, 0.5693, 0.7093, 0.5695, 0.0, 0.0, 0.0, 0.0, 0.0, 0.0, 0.0, 0.0, 0.0, 0.0, 0.0, 0.0, 0.7431, 0.823, 0.4805, 0.8241, 0.481, 0.9537, 0.7436, 0.9538, 0.2984, 0.2048, 0.2982, 0.4465, 0.2396, 0.4464, 0.2397, 0.2048, 0.6521, 0.5335, 0.9786, 0.5296, 0.978, 0.4754, 0.6514, 0.4793, 0.2954, 0.7611, 0.2962, 0.8533, 2.873, 0.8301, 2.872, 0.7379, 0.7671, 0.2045, 1.24, 0.2048, 1.24, 0.4464, 0.767, 0.4461, 1.173, 0.2048, 0.7671, 0.2045, 0.767, 0.4461, 1.173, 0.4464, 0.3, 0.767, 0.301, 0.8833, 0.3171, 0.8991, 0.3158, 0.751, 0.1087, 0.7528, 0.1101, 0.9009, 0.1248, 0.7686, 1.022, 0.9656, 1.021, 1.182, 0.6945, 1.182, 0.6947, 0.9654, 0.2984, 0.2048, 0.2982, 0.4465, 0.2396, 0.4464, 0.2397, 0.2048, 1.504, 0.1992, 0.182, 0.1984, 0.1819, 0.4151, 1.504, 0.4159, 0.2322, 0.8408, 0.2322, 0.8425, 0.2412, 0.8424, 0.2412, 0.8407, 1.765, 0.2143, 0.7645, 0.2136, 0.7643, 0.4169, 1.765, 0.4176, 0.301, 0.8833, 0.3, 0.767, 0.1248, 0.7686, 0.1259, 0.8849, 0.5707, 0.195, 0.5708, 0.3126, 0.3123, 0.3125, 0.3123, 0.458, 0.9289, 0.458, 0.9289, 0.195, 0.2685, 0.7523, 0.2693, 0.8445, 0.2116, 0.845, 0.2108, 0.7529, 0.7225, 0.888, 0.7217, 0.7998, 0.5663, 0.8012, 0.567, 0.8894, 3.89, 0.4164, 3.89, 0.2113, 0.4929, 0.2109, 0.4927, 0.4142, 1.022, 0.9656, 1.021, 1.182, 0.6945, 1.182, 0.6947, 0.9654, 0.9011, 0.19, 0.901, 0.4316, 1.068, 0.4317, 1.068, 0.1901, 0.7179, 0.8151, 0.7185, 0.9458, 0.953, 0.945, 0.9525, 0.8142, 1.299, 0.4166, 1.299, 0.2133, 0.9654, 0.2131, 0.9653, 0.4164, 1.022, 0.9656, 1.021, 1.182, 0.6945, 1.182, 0.6947, 0.9654, 0.3435, 0.8873, 0.343, 0.825, 0.3425, 0.7702, 0.342, 0.7241, 0.338, 0.7242, 0.3384, 0.7702, 0.3389, 0.8251, 0.3394, 0.8873, 0.3398, 0.9298, 0.3439, 0.9298, 0.2078, 0.8433, 0.2258, 0.8431, 0.2257, 0.8413, 0.2078, 0.8415, 0.237, 0.8447, 0.237, 0.844, 0.179, 0.8446, 0.179, 0.8452, 0.825, 0.7384, 0.8258, 0.8306, 1.078, 0.8283, 1.427, 0.8252, 1.426, 0.733, 0.3339, 0.9958, 0.3314, 0.7089, 0.0104, 0.7118, 0.013, 0.9987, 1.022, 0.9656, 1.021, 1.182, 0.6945, 1.182, 0.6947, 0.9654, 0.819, 0.1982, 0.8189, 0.3167, 0.8189, 0.4148, 1.182, 0.4151, 1.182, 0.1984, 0.1996, 0.9216, 0.1995, 0.9105, 0.1997, 0.9311, 0.1988, 0.8263, 0.1978, 0.7254, 0.195, 0.7255, 0.1954, 0.7707, 0.1959, 0.8264, 0.1964, 0.8886, 0.1968, 0.9311, 0.1997, 0.9311, 0.1995, 0.9105, 0.1994, 0.8995, 0.1993, 0.8886, 0.1983, 0.7715, 0.1978, 0.7254, 0.1988, 0.8263, 1.068, 0.1901, 1.068, 0.4317, 0.9381, 0.4316, 0.9383, 0.19, 1.022, 0.9656, 1.021, 1.182, 0.6945, 1.182, 0.6947, 0.9654, 1.314, 0.9884, 1.312, 0.7015, 0.9909, 0.7043, 0.9935, 0.9913, 0.825, 0.7384, 0.3209, 0.7429, 0.3218, 0.8351, 0.8258, 0.8306, 0.3133, 0.8592, 0.8149, 0.8417, 0.816, 0.8717, 0.3143, 0.8892, 0.9602, 0.1894, 0.6258, 0.1892, 0.6256, 0.4518, 0.9601, 0.452, 0.9752, 0.7011, 0.6542, 0.704, 0.6568, 0.991, 0.9778, 0.9881, 0.8899, 0.4157, 0.8901, 0.2124, 0.5565, 0.2122, 0.5563, 0.4155, 1.54, 0.1832, 0.2178, 0.1824, 0.2177, 0.449, 1.54, 0.4498, 0.4174, 0.9291, 0.4171, 0.8867, 0.4165, 0.8244, 0.416, 0.7695, 0.4156, 0.7235, 0.4117, 0.7235, 0.4121, 0.7696, 0.4126, 0.8244, 0.4132, 0.8867, 0.4135, 0.9291, 0.865, 0.8145, 0.8655, 0.9442, 0.9733, 0.9437, 0.9728, 0.8141, 0.6628, 0.4524, 0.663, 0.1898, 0.3303, 0.1896, 0.3301, 0.4522, 0.9958, 0.9989, 0.9933, 0.7119, 0.6715, 0.7148, 0.6741, 1.002, 0.5362, 0.8946, 0.7432, 0.8928, 0.7429, 0.8586, 0.5359, 0.8605, 0.6561, 1.002, 0.6536, 0.715, 0.3326, 0.7179, 0.3352, 1.005, 1.312, 0.1896, 0.978, 0.1894, 0.9779, 0.452, 1.311, 0.4522, 0.5929, 0.182, 0.069, 0.1816, 0.0688, 0.4482, 0.5927, 0.4486, 0.5928, 0.301, 0.2665, 0.8989, 0.2666, 0.9099, 0.2664, 0.888, 0.2666, 0.9099, 0.2667, 0.921, 0.2664, 0.888, 0.5944, 0.4162, 0.5946, 0.2129, 0.261, 0.2127, 0.2608, 0.416, 0.5496, 0.1885, 0.2168, 0.1883, 0.2166, 0.4509, 0.5494, 0.4511, 2.549, 0.4155, 1.35, 0.4148, 1.35, 0.2115, 0.9438, 0.2112, 2.549, 0.2122, 0.6553, 0.7668, 0.6561, 0.859, 0.5997, 0.8595, 0.5989, 0.7673, 0.6503, 0.4169, 0.6504, 0.2136, 0.3177, 0.2134, 0.3176, 0.4167, 6.034, 0.2042, 0.4098, 0.2006, 0.4096, 0.4422, 6.034, 0.4458, 0.1518, 0.5279, 0.1518, 0.5191, 0.3285, 0.5191, 0.3285, 0.5279, 0.7842, 0.8211, 0.7838, 0.7706, 0.7833, 0.7202, 0.7792, 0.7202, 0.7801, 0.8211, 0.7807, 0.8834, 0.7811, 0.9258, 0.7852, 0.9258, 0.7848, 0.883, 0.7844, 0.8411, 0.6377, 0.8847, 0.6371, 0.8224, 0.6366, 0.7676, 0.6362, 0.7215, 0.6325, 0.7215, 0.6329, 0.7676, 0.6334, 0.8224, 0.634, 0.8847, 0.6344, 0.9272, 0.6381, 0.9271, 0.3932, 0.4465, 0.2982, 0.4465, 0.2984, 0.2048, 0.3933, 0.2049, 1.022, 0.9656, 1.021, 1.182, 0.6945, 1.182, 0.6947, 0.9654, 1.89, 0.9441, 0.7883, 0.9485, 0.7878, 0.8188, 1.889, 0.8144, 1.022, 0.9656, 1.021, 1.182, 0.6945, 1.182, 0.6947, 0.9654, 0.4895, 0.7689, 0.4891, 0.7228, 0.4852, 0.7229, 0.4857, 0.7689, 0.4861, 0.8238, 0.4867, 0.886, 0.4871, 0.9285, 0.491, 0.9284, 0.4906, 0.886, 0.49, 0.8237, 0.7797, 0.7663, 0.7801, 0.8211, 0.7792, 0.7202, 1.864, 0.4507, 1.865, 0.1841, 0.5399, 0.1832, 0.5398, 0.4498, 0.6422, 0.207, 0.642, 0.4486, 0.8089, 0.4487, 0.8091, 0.2071, 0.145, 0.8636, 0.1442, 0.7714, 0.5989, 0.7673, 0.5997, 0.8595, 0.3228, 0.862, 0.2402, 0.8395, 0.1671, 0.8402, 0.1671, 0.8439, 0.2402, 0.8432, 0.2403, 0.8601, 0.2617, 0.8599, 0.2687, 0.8598, 0.2684, 0.8315, 0.2401, 0.8317, 0.1583, 0.8299, 0.1584, 0.844, 0.1671, 0.8439, 0.167, 0.8298, 0.1343, 0.8214, 0.1348, 0.9511, 1.865, 0.9442, 1.865, 0.8145, 0.8091, 0.2071, 0.8089, 0.4487, 0.6792, 0.4486, 0.6794, 0.207, 0.0, 0.0, 0.0, 0.0, 0.0, 0.0, 0.0, 0.0, 0.0, 0.0, 0.0, 0.0, 1.021, 0.1823, 0.6945, 0.182, 0.6944, 0.4486, 1.021, 0.4488, 0.1671, 0.8402, 0.167, 0.8298, 0.1671, 0.8439, 0.1416, 0.2108, 0.1415, 0.4159, 0.3084, 0.416, 0.3085, 0.2109, 0.6665, 0.8233, 0.7044, 0.8232, 1.749, 0.819, 1.788, 0.8188, 1.788, 0.9485, 0.667, 0.953, 0.22, 0.8294, 0.22, 0.8232, 0.2201, 0.8434, 0.22, 0.8232, 0.2571, 0.8229, 0.2574, 0.8593, 0.2546, 0.8593, 0.2545, 0.8431, 0.2201, 0.8434, 1.242, 0.416, 1.242, 0.2127, 0.9087, 0.2125, 0.9086, 0.4158, 0.228, 0.9163, 0.2068, 0.9164, 0.1259, 0.9202, 0.261, 0.919, 0.2605, 0.861, 0.2403, 0.8612, 0.1456, 0.8819, 0.1637, 0.8818, 0.1638, 0.8924, 0.2067, 0.9013, 0.2279, 0.9011, 0.3166, 0.7866, 0.1096, 0.7885, 0.1099, 0.8226, 0.3169, 0.8208, 1.807, 0.8107, 0.9525, 0.8142, 0.953, 0.945, 1.807, 0.9415, 1.033, 0.7365, 1.034, 0.8287, 0.909, 0.8298, 0.9082, 0.7376, 0.9779, 0.4822, 0.6514, 0.486, 0.6519, 0.5319, 0.9785, 0.5281, 2.79, 0.9449, 2.79, 0.7072, 2.79, 0.9734, 0.8408, 0.7472, 1.616, 0.7441, 1.616, 0.9177, 3.048, 0.912, 3.047, 0.7384, 0.994, 0.739, 0.994, 0.9342, 0.4423, 0.9342, 0.321, 0.9342, 0.321, 0.739, 0.4223, 0.739, 1.2, 0.4509, 1.2, 0.1883, 0.8784, 0.188, 0.8782, 0.4507, 0.9754, 0.4463, 0.9756, 0.2046, 0.4161, 0.2043, 0.4159, 0.4459, 0.2676, 0.7495, 0.2683, 0.9231, 1.999, 0.9162, 1.998, 0.7426, 0.1182, 0.8458, 0.2533, 0.8446, 0.2533, 0.8439, 0.1182, 0.8451, 0.05, 0.7568, 0.0158, 0.7571, 0.0171, 0.9052, 0.0513, 0.9049, 0.8771, 0.7583, 0.8429, 0.7586, 0.8443, 0.9068, 0.8784, 0.9064, 1.512, 0.9998, 0.9255, 0.9994, 0.9254, 1.176, 1.512, 1.176, 0.9728, 0.8141, 0.9733, 0.9437, 0.8896, 0.9441, 0.889, 0.8144, 0.5092, 0.691, 0.4707, 0.6914, 0.4707, 0.6966, 0.4716, 0.8002, 0.5102, 0.7999, 0.3367, 0.8215, 0.5127, 0.82, 0.5124, 0.7814, 0.3363, 0.783, 0.5369, 0.4155, 0.537, 0.2122, 0.2042, 0.212, 0.2041, 0.4153, 0.7349, 0.7829, 0.5589, 0.7844, 0.5592, 0.823, 0.7353, 0.8214, 0.7925, 0.7805, 0.7928, 0.8191, 0.9017, 0.8181, 0.9013, 0.7795, 0.0, 0.0, 0.0, 0.0, 0.0, 0.0, 0.0, 0.0, 5.134, 0.8214, 0.9817, 0.8381, 0.9823, 0.9677, 5.135, 0.9511, 0.5568, 0.8998, 0.7225, 0.888, 0.567, 0.8894, 0.5663, 0.8012, 0.7217, 0.7998, 0.5559, 0.791, 0.5559, 0.791, 0.7217, 0.7998, 0.7225, 0.888, 0.5568, 0.8998, 0.7329, 0.8982, 0.7319, 0.7894, 0.0, 0.0, 0.0, 0.0, 0.0, 0.0, 0.1518, 0.5191, 0.1518, 0.5102, 0.3285, 0.5102, 0.3285, 0.5191, 0.978, 0.4754, 0.6514, 0.4793, 0.6521, 0.5335, 0.9786, 0.5296, -3.799, 0.4605, -3.799, 0.1861, 4.798, 0.1861, 4.798, 0.4605, 0.8062, 0.07895, 0.8062, -0.0006662, 0.5936, -0.0006662, 0.5936, 0.07895, 0.5936, 0.1756, 0.8063, 0.1757])
me_poly_os_0_000000.materials.append(mat_default)
me_poly_os_0_000000.use_remesh_fix_poles = True
me_poly_os_0_000000.use_remesh_preserve_attributes = False
me_poly_os_0_000000.use_mirror_vertex_groups = False
me_poly_os_0_000000.update()

# ---- objects
ob_kmco_lsg_building_obj = bpy.data.objects.new('KMCO_LSG_Building.obj', None)
ob_default_lod = bpy.data.objects.new('Default LOD', None)
ob_obs_red_day = bpy.data.objects.new('obs_red_day', light_light_name_obs_red_day)
ob_amb_street_light3 = bpy.data.objects.new('amb_street_light3', light_light_name_amb_street_light3)
ob_amb_street_light3_001 = bpy.data.objects.new('amb_street_light3.001', light_light_name_amb_street_light3_001)
ob_amb_street_light3_002 = bpy.data.objects.new('amb_street_light3.002', light_light_name_amb_street_light3_002)
ob_amb_street_light3_003 = bpy.data.objects.new('amb_street_light3.003', light_light_name_amb_street_light3_003)
ob_amb_street_light3_004 = bpy.data.objects.new('amb_street_light3.004', light_light_name_amb_street_light3_004)
ob_amb_street_light3_005 = bpy.data.objects.new('amb_street_light3.005', light_light_name_amb_street_light3_005)
ob_amb_street_light3_006 = bpy.data.objects.new('amb_street_light3.006', light_light_name_amb_street_light3_006)
ob_amb_street_light3_007 = bpy.data.objects.new('amb_street_light3.007', light_light_name_amb_street_light3_007)
ob_amb_street_light3_008 = bpy.data.objects.new('amb_street_light3.008', light_light_name_amb_street_light3_008)
ob_amb_street_light3_009 = bpy.data.objects.new('amb_street_light3.009', light_light_name_amb_street_light3_009)
ob_poly_os_0_hard__blend_yes = bpy.data.objects.new('POLY_OS=0 HARD= BLEND=yes', me_poly_os_0_000000)

# ---- transforms, parenting, visibility, modifiers, constraints
ob_kmco_lsg_building_obj.location = (0.0, 0.0, 0.0)
ob_kmco_lsg_building_obj.rotation_euler = (1.571, -0.0, 0.0)
ob_kmco_lsg_building_obj.empty_display_size = 0.01
ob_kmco_lsg_building_obj.lineart.crease_threshold = 0.0
ob_default_lod.parent = ob_kmco_lsg_building_obj
ob_default_lod.location = (0.0, 0.0, 0.0)
ob_default_lod.empty_display_size = 0.01
ob_default_lod.lineart.crease_threshold = 0.0
ob_obs_red_day.parent = ob_default_lod
ob_obs_red_day.location = (6.226, 16.72, 16.16)
ob_obs_red_day.lineart.crease_threshold = 0.0
ob_amb_street_light3.parent = ob_default_lod
ob_amb_street_light3.location = (4.835, 6.832, -17.75)
ob_amb_street_light3.lineart.crease_threshold = 0.0
ob_amb_street_light3_001.parent = ob_default_lod
ob_amb_street_light3_001.location = (-5.545, 6.832, -17.75)
ob_amb_street_light3_001.lineart.crease_threshold = 0.0
ob_amb_street_light3_002.parent = ob_default_lod
ob_amb_street_light3_002.location = (14.65, 6.832, -17.75)
ob_amb_street_light3_002.lineart.crease_threshold = 0.0
ob_amb_street_light3_003.parent = ob_default_lod
ob_amb_street_light3_003.location = (19.96, 6.832, -17.75)
ob_amb_street_light3_003.lineart.crease_threshold = 0.0
ob_amb_street_light3_004.parent = ob_default_lod
ob_amb_street_light3_004.location = (9.857, 6.832, -17.75)
ob_amb_street_light3_004.lineart.crease_threshold = 0.0
ob_amb_street_light3_005.parent = ob_default_lod
ob_amb_street_light3_005.location = (-35.16, 6.832, -26.84)
ob_amb_street_light3_005.lineart.crease_threshold = 0.0
ob_amb_street_light3_006.parent = ob_default_lod
ob_amb_street_light3_006.location = (-10.46, 6.832, -17.75)
ob_amb_street_light3_006.lineart.crease_threshold = 0.0
ob_amb_street_light3_007.parent = ob_default_lod
ob_amb_street_light3_007.location = (-30.36, 6.832, -26.84)
ob_amb_street_light3_007.lineart.crease_threshold = 0.0
ob_amb_street_light3_008.parent = ob_default_lod
ob_amb_street_light3_008.location = (-25.61, 6.832, -26.84)
ob_amb_street_light3_008.lineart.crease_threshold = 0.0
ob_amb_street_light3_009.parent = ob_default_lod
ob_amb_street_light3_009.location = (-0.3786, 6.832, -17.75)
ob_amb_street_light3_009.lineart.crease_threshold = 0.0
ob_poly_os_0_hard__blend_yes.parent = ob_default_lod
ob_poly_os_0_hard__blend_yes.location = (1.225e-07, 8.47, -1.437e-06)
ob_poly_os_0_hard__blend_yes.show_transparent = True
ob_poly_os_0_hard__blend_yes.lineart.crease_threshold = 0.0
_m = ob_poly_os_0_hard__blend_yes.modifiers.new('Auto Smooth', 'NODES')
_m.node_group = ng_auto_smooth
_gi = [s.identifier for s in ng_auto_smooth.interface.items_tree if s.item_type == 'SOCKET' and s.in_out == 'INPUT']
_m[_gi[1]] = 0.7854  # Angle

# ---- collection membership
col_collection.objects.link(ob_kmco_lsg_building_obj)
col_collection.objects.link(ob_default_lod)
col_collection.objects.link(ob_obs_red_day)
col_collection.objects.link(ob_amb_street_light3)
col_collection.objects.link(ob_amb_street_light3_001)
col_collection.objects.link(ob_amb_street_light3_002)
col_collection.objects.link(ob_amb_street_light3_003)
col_collection.objects.link(ob_amb_street_light3_004)
col_collection.objects.link(ob_amb_street_light3_005)
col_collection.objects.link(ob_amb_street_light3_006)
col_collection.objects.link(ob_amb_street_light3_007)
col_collection.objects.link(ob_amb_street_light3_008)
col_collection.objects.link(ob_amb_street_light3_009)
col_collection.objects.link(ob_poly_os_0_hard__blend_yes)

# ---- scene / render settings (as saved in the file)
scene.frame_start = 1; scene.frame_end = 250; scene.frame_set(108)
scene.render.engine = 'BLENDER_EEVEE_NEXT'
scene.cycles.use_denoising = False
scene.cycles.samples = 128
scene.cycles.sampling_pattern = 'TABULATED_SOBOL'
scene.cycles.use_adaptive_sampling = False
scene.cycles.use_light_tree = False
scene.view_settings.view_transform = 'Filmic'
bpy.context.view_layer.update()

# ---- added for rendering (the .blend has no active camera): camera
cam_auto = bpy.data.cameras.new('AutoCamera')
cam_auto.lens = 50.0
cam_auto.sensor_width = 36.0
cam_auto.clip_end = 1604.76
ob_auto_camera = bpy.data.objects.new('AutoCamera', cam_auto)
scene.collection.objects.link(ob_auto_camera)
ob_auto_camera.location = (91.4396, -109.727, 81.6217)
ob_auto_camera.rotation_euler = (1.09748, -7.21219e-08, 0.694738)
scene.camera = ob_auto_camera
bpy.context.view_layer.update()
